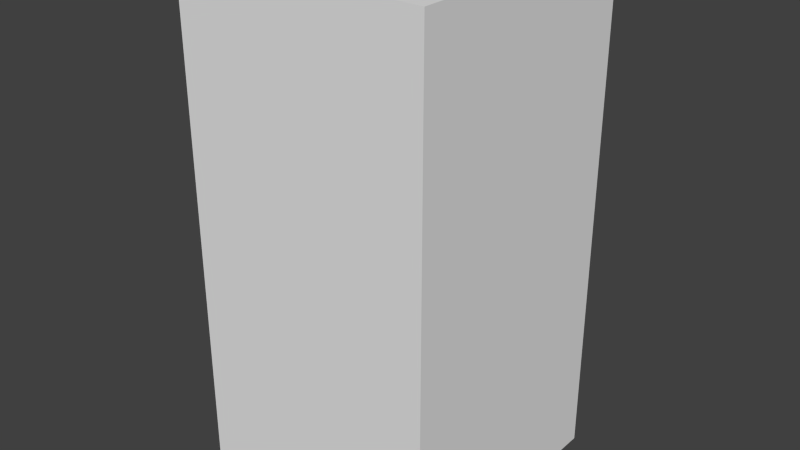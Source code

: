 # Source: redLeafFive.blend  (saved by Blender 2.68.0; exported with 4.5.12 LTS)
import bpy
from mathutils import Matrix  # noqa: F401  (used for matrix-valued properties, if any)

bpy.ops.wm.read_factory_settings(use_empty=True)
scene = bpy.context.scene
scene.name = 'Scene'

# ---- collections
col_collection_1 = bpy.data.collections.new('Collection 1'); scene.collection.children.link(col_collection_1)

# ---- world
world_world = bpy.data.worlds.new('World'); scene.world = world_world
world_world.color = (0.05088, 0.05088, 0.05088)
world_world.use_sun_shadow = False
world_world.sun_shadow_jitter_overblur = 0.0
world_world.cycles.sampling_method = 'MANUAL'
world_world.cycles.sample_map_resolution = 256

# ---- meshes
me_redleaffive = bpy.data.meshes.new('redLeafFive')
me_redleaffive.from_pydata([(-0.5, -0.5, -1.0), (-0.5, 0.5, -1.0), (0.5, 0.5, -1.0), (0.5, -0.5, -1.0), (-0.5, -0.5, 1.0), (-0.5, 0.5, 1.0), (0.5, 0.5, 1.0), (0.5, -0.5, 1.0)], [], [(4, 5, 1, 0), (5, 6, 2, 1), (6, 7, 3, 2), (7, 4, 0, 3), (0, 1, 2, 3), (7, 6, 5, 4)])
me_redleaffive.use_remesh_preserve_volume = False
me_redleaffive.use_remesh_preserve_attributes = False
me_redleaffive.use_mirror_vertex_groups = False
me_redleaffive.update()

# ---- objects
ob_redleaffive = bpy.data.objects.new('redLeafFive', me_redleaffive)

# ---- transforms, parenting, visibility, modifiers, constraints
ob_redleaffive.location = (0.0, 0.0, 0.0)
ob_redleaffive.lineart.crease_threshold = 0.0

# ---- collection membership
col_collection_1.objects.link(ob_redleaffive)

# ---- scene / render settings (as saved in the file)
scene.frame_start = 1; scene.frame_end = 250; scene.frame_set(1)
scene.render.engine = 'BLENDER_EEVEE_NEXT'
scene.render.image_settings.color_mode = 'RGB'
scene.render.image_settings.compression = 90
scene.render.resolution_percentage = 50
scene.render.dither_intensity = 0.0
scene.cycles.use_denoising = False
scene.cycles.samples = 10
scene.cycles.sampling_pattern = 'TABULATED_SOBOL'
scene.cycles.light_sampling_threshold = 0.0
scene.cycles.use_adaptive_sampling = False
scene.cycles.use_light_tree = False
scene.cycles.blur_glossy = 0.0
scene.cycles.volume_bounces = 1
scene.cycles.pixel_filter_type = 'GAUSSIAN'
scene.cycles.sample_clamp_indirect = 0.0
scene.view_settings.view_transform = 'Standard'
bpy.context.view_layer.update()

# ---- added for rendering (the .blend has no active camera and no usable light): camera, sun
cam_auto = bpy.data.cameras.new('AutoCamera')
cam_auto.lens = 50.0
cam_auto.sensor_width = 36.0
cam_auto.clip_end = 1000.0
ob_auto_camera = bpy.data.objects.new('AutoCamera', cam_auto)
scene.collection.objects.link(ob_auto_camera)
ob_auto_camera.location = (2.26633, -2.71959, 1.81306)
ob_auto_camera.rotation_euler = (1.09748, -7.21219e-08, 0.694738)
scene.camera = ob_auto_camera
light_auto_sun = bpy.data.lights.new('AutoSun', 'SUN')
light_auto_sun.energy = 3.0
light_auto_sun.angle = 0.0523599
ob_auto_sun = bpy.data.objects.new('AutoSun', light_auto_sun)
scene.collection.objects.link(ob_auto_sun)
ob_auto_sun.rotation_euler = (0.872665, 0.174533, 0.523599)
bpy.context.view_layer.update()
